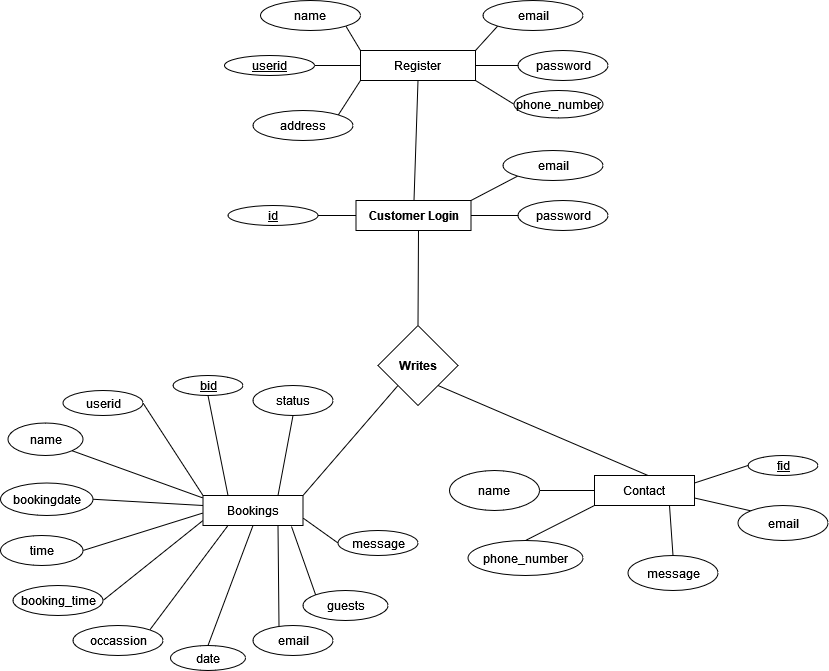

The diagram above was exported from draw.io. Its source (the exported page's mxGraphModel, read from the mxfile embedded in the PNG):
<mxGraphModel dx="1038" dy="564" grid="1" gridSize="10" guides="1" tooltips="1" connect="1" arrows="1" fold="1" page="1" pageScale="1" pageWidth="850" pageHeight="1100" math="0" shadow="0">
  <root>
    <mxCell id="0" />
    <mxCell id="1" parent="0" />
    <mxCell id="PghYTo4gBOcy5n12RwJl-1" value="&lt;b&gt;Customer Login&lt;/b&gt;" style="rounded=0;whiteSpace=wrap;html=1;" vertex="1" parent="1">
      <mxGeometry x="366.5" y="350" width="115" height="30" as="geometry" />
    </mxCell>
    <mxCell id="PghYTo4gBOcy5n12RwJl-2" value="&lt;u&gt;id&lt;/u&gt;" style="ellipse;whiteSpace=wrap;html=1;" vertex="1" parent="1">
      <mxGeometry x="238.5" y="355" width="90" height="20" as="geometry" />
    </mxCell>
    <mxCell id="PghYTo4gBOcy5n12RwJl-3" value="email" style="ellipse;whiteSpace=wrap;html=1;" vertex="1" parent="1">
      <mxGeometry x="513.5" y="300" width="100" height="30" as="geometry" />
    </mxCell>
    <mxCell id="PghYTo4gBOcy5n12RwJl-4" value="password" style="ellipse;whiteSpace=wrap;html=1;" vertex="1" parent="1">
      <mxGeometry x="528.5" y="350" width="90" height="30" as="geometry" />
    </mxCell>
    <mxCell id="PghYTo4gBOcy5n12RwJl-5" value="&lt;b&gt;Writes&lt;/b&gt;" style="rhombus;whiteSpace=wrap;html=1;" vertex="1" parent="1">
      <mxGeometry x="388.5" y="475" width="80" height="80" as="geometry" />
    </mxCell>
    <mxCell id="PghYTo4gBOcy5n12RwJl-14" value="Bookings" style="rounded=0;whiteSpace=wrap;html=1;" vertex="1" parent="1">
      <mxGeometry x="213.5" y="645" width="100" height="30" as="geometry" />
    </mxCell>
    <mxCell id="PghYTo4gBOcy5n12RwJl-15" value="name" style="ellipse;whiteSpace=wrap;html=1;" vertex="1" parent="1">
      <mxGeometry x="18.5" y="572.5" width="75" height="32.5" as="geometry" />
    </mxCell>
    <mxCell id="PghYTo4gBOcy5n12RwJl-16" value="&lt;u&gt;bid&lt;/u&gt;" style="ellipse;whiteSpace=wrap;html=1;" vertex="1" parent="1">
      <mxGeometry x="183.5" y="525" width="70" height="20" as="geometry" />
    </mxCell>
    <mxCell id="PghYTo4gBOcy5n12RwJl-17" value="userid" style="ellipse;whiteSpace=wrap;html=1;" vertex="1" parent="1">
      <mxGeometry x="73.5" y="540" width="80" height="25" as="geometry" />
    </mxCell>
    <mxCell id="PghYTo4gBOcy5n12RwJl-22" value="" style="endArrow=none;html=1;rounded=0;entryX=0;entryY=1;entryDx=0;entryDy=0;exitX=1;exitY=0;exitDx=0;exitDy=0;" edge="1" parent="1" target="PghYTo4gBOcy5n12RwJl-3" source="PghYTo4gBOcy5n12RwJl-1">
      <mxGeometry width="50" height="50" relative="1" as="geometry">
        <mxPoint x="423.5" y="280" as="sourcePoint" />
        <mxPoint x="448.5" y="440" as="targetPoint" />
      </mxGeometry>
    </mxCell>
    <mxCell id="PghYTo4gBOcy5n12RwJl-23" value="" style="endArrow=none;html=1;rounded=0;entryX=1;entryY=0.5;entryDx=0;entryDy=0;exitX=0;exitY=0.5;exitDx=0;exitDy=0;" edge="1" parent="1" source="PghYTo4gBOcy5n12RwJl-1" target="PghYTo4gBOcy5n12RwJl-2">
      <mxGeometry width="50" height="50" relative="1" as="geometry">
        <mxPoint x="398.5" y="490" as="sourcePoint" />
        <mxPoint x="448.5" y="440" as="targetPoint" />
      </mxGeometry>
    </mxCell>
    <mxCell id="PghYTo4gBOcy5n12RwJl-24" value="" style="endArrow=none;html=1;rounded=0;exitX=1;exitY=0.5;exitDx=0;exitDy=0;entryX=0;entryY=0.5;entryDx=0;entryDy=0;" edge="1" parent="1" source="PghYTo4gBOcy5n12RwJl-1" target="PghYTo4gBOcy5n12RwJl-4">
      <mxGeometry width="50" height="50" relative="1" as="geometry">
        <mxPoint x="398.5" y="490" as="sourcePoint" />
        <mxPoint x="518.5" y="370" as="targetPoint" />
      </mxGeometry>
    </mxCell>
    <mxCell id="PghYTo4gBOcy5n12RwJl-31" value="" style="endArrow=none;html=1;rounded=0;entryX=0.5;entryY=1;entryDx=0;entryDy=0;exitX=0.25;exitY=0;exitDx=0;exitDy=0;" edge="1" parent="1" source="PghYTo4gBOcy5n12RwJl-14" target="PghYTo4gBOcy5n12RwJl-16">
      <mxGeometry width="50" height="50" relative="1" as="geometry">
        <mxPoint x="238.5" y="640" as="sourcePoint" />
        <mxPoint x="413.5" y="780" as="targetPoint" />
      </mxGeometry>
    </mxCell>
    <mxCell id="PghYTo4gBOcy5n12RwJl-32" value="" style="endArrow=none;html=1;rounded=0;entryX=1;entryY=0.5;entryDx=0;entryDy=0;exitX=0;exitY=0;exitDx=0;exitDy=0;" edge="1" parent="1" source="PghYTo4gBOcy5n12RwJl-14" target="PghYTo4gBOcy5n12RwJl-17">
      <mxGeometry width="50" height="50" relative="1" as="geometry">
        <mxPoint x="213.5" y="640" as="sourcePoint" />
        <mxPoint x="413.5" y="780" as="targetPoint" />
      </mxGeometry>
    </mxCell>
    <mxCell id="PghYTo4gBOcy5n12RwJl-33" value="" style="endArrow=none;html=1;rounded=0;entryX=1;entryY=1;entryDx=0;entryDy=0;exitX=0;exitY=0.25;exitDx=0;exitDy=0;" edge="1" parent="1" target="PghYTo4gBOcy5n12RwJl-15">
      <mxGeometry width="50" height="50" relative="1" as="geometry">
        <mxPoint x="213.5" y="647.5" as="sourcePoint" />
        <mxPoint x="413.5" y="780" as="targetPoint" />
      </mxGeometry>
    </mxCell>
    <mxCell id="PghYTo4gBOcy5n12RwJl-37" value="" style="endArrow=none;html=1;rounded=0;exitX=0.5;exitY=0;exitDx=0;exitDy=0;" edge="1" parent="1" source="PghYTo4gBOcy5n12RwJl-5">
      <mxGeometry width="50" height="50" relative="1" as="geometry">
        <mxPoint x="403.5" y="575" as="sourcePoint" />
        <mxPoint x="429" y="380" as="targetPoint" />
      </mxGeometry>
    </mxCell>
    <mxCell id="PghYTo4gBOcy5n12RwJl-41" value="" style="endArrow=none;html=1;rounded=0;entryX=0;entryY=1;entryDx=0;entryDy=0;exitX=1;exitY=0;exitDx=0;exitDy=0;" edge="1" parent="1" source="PghYTo4gBOcy5n12RwJl-14" target="PghYTo4gBOcy5n12RwJl-5">
      <mxGeometry width="50" height="50" relative="1" as="geometry">
        <mxPoint x="313.5" y="640" as="sourcePoint" />
        <mxPoint x="368.5" y="480" as="targetPoint" />
      </mxGeometry>
    </mxCell>
    <mxCell id="PghYTo4gBOcy5n12RwJl-44" value="date" style="ellipse;whiteSpace=wrap;html=1;" vertex="1" parent="1">
      <mxGeometry x="181" y="795" width="75" height="25" as="geometry" />
    </mxCell>
    <mxCell id="PghYTo4gBOcy5n12RwJl-45" value="" style="endArrow=none;html=1;rounded=0;entryX=0.5;entryY=0;entryDx=0;entryDy=0;exitX=0.5;exitY=1;exitDx=0;exitDy=0;" edge="1" parent="1" source="PghYTo4gBOcy5n12RwJl-14" target="PghYTo4gBOcy5n12RwJl-44">
      <mxGeometry width="50" height="50" relative="1" as="geometry">
        <mxPoint x="263.5" y="670" as="sourcePoint" />
        <mxPoint x="453.5" y="715" as="targetPoint" />
      </mxGeometry>
    </mxCell>
    <mxCell id="PghYTo4gBOcy5n12RwJl-46" value="Contact" style="rounded=0;whiteSpace=wrap;html=1;" vertex="1" parent="1">
      <mxGeometry x="605" y="625" width="100" height="30" as="geometry" />
    </mxCell>
    <mxCell id="PghYTo4gBOcy5n12RwJl-47" value="phone_number" style="ellipse;whiteSpace=wrap;html=1;" vertex="1" parent="1">
      <mxGeometry x="478.5" y="690" width="115" height="35" as="geometry" />
    </mxCell>
    <mxCell id="PghYTo4gBOcy5n12RwJl-48" value="&lt;u&gt;fid&lt;/u&gt;" style="ellipse;whiteSpace=wrap;html=1;" vertex="1" parent="1">
      <mxGeometry x="758.5" y="605" width="70" height="20" as="geometry" />
    </mxCell>
    <mxCell id="PghYTo4gBOcy5n12RwJl-49" value="name" style="ellipse;whiteSpace=wrap;html=1;" vertex="1" parent="1">
      <mxGeometry x="460" y="620" width="90" height="40" as="geometry" />
    </mxCell>
    <mxCell id="PghYTo4gBOcy5n12RwJl-50" value="" style="endArrow=none;html=1;rounded=0;entryX=0;entryY=0.5;entryDx=0;entryDy=0;exitX=1;exitY=0.25;exitDx=0;exitDy=0;" edge="1" parent="1" source="PghYTo4gBOcy5n12RwJl-46" target="PghYTo4gBOcy5n12RwJl-48">
      <mxGeometry width="50" height="50" relative="1" as="geometry">
        <mxPoint x="708.5" y="625" as="sourcePoint" />
        <mxPoint x="868.5" y="765" as="targetPoint" />
      </mxGeometry>
    </mxCell>
    <mxCell id="PghYTo4gBOcy5n12RwJl-51" value="" style="endArrow=none;html=1;rounded=0;entryX=1;entryY=0.5;entryDx=0;entryDy=0;exitX=0;exitY=0.5;exitDx=0;exitDy=0;" edge="1" parent="1" source="PghYTo4gBOcy5n12RwJl-46" target="PghYTo4gBOcy5n12RwJl-49">
      <mxGeometry width="50" height="50" relative="1" as="geometry">
        <mxPoint x="608.5" y="640" as="sourcePoint" />
        <mxPoint x="868.5" y="765" as="targetPoint" />
      </mxGeometry>
    </mxCell>
    <mxCell id="PghYTo4gBOcy5n12RwJl-52" value="" style="endArrow=none;html=1;rounded=0;entryX=0.5;entryY=0;entryDx=0;entryDy=0;exitX=0;exitY=1;exitDx=0;exitDy=0;" edge="1" parent="1" source="PghYTo4gBOcy5n12RwJl-46" target="PghYTo4gBOcy5n12RwJl-47">
      <mxGeometry width="50" height="50" relative="1" as="geometry">
        <mxPoint x="608.5" y="655" as="sourcePoint" />
        <mxPoint x="868.5" y="765" as="targetPoint" />
      </mxGeometry>
    </mxCell>
    <mxCell id="PghYTo4gBOcy5n12RwJl-53" value="email" style="ellipse;whiteSpace=wrap;html=1;" vertex="1" parent="1">
      <mxGeometry x="748.5" y="655" width="90" height="35" as="geometry" />
    </mxCell>
    <mxCell id="PghYTo4gBOcy5n12RwJl-54" value="" style="endArrow=none;html=1;rounded=0;entryX=0;entryY=0;entryDx=0;entryDy=0;exitX=1;exitY=0.75;exitDx=0;exitDy=0;" edge="1" parent="1" source="PghYTo4gBOcy5n12RwJl-46" target="PghYTo4gBOcy5n12RwJl-53">
      <mxGeometry width="50" height="50" relative="1" as="geometry">
        <mxPoint x="708.5" y="640" as="sourcePoint" />
        <mxPoint x="908.5" y="700" as="targetPoint" />
      </mxGeometry>
    </mxCell>
    <mxCell id="PghYTo4gBOcy5n12RwJl-61" value="email" style="ellipse;whiteSpace=wrap;html=1;" vertex="1" parent="1">
      <mxGeometry x="263.5" y="775" width="80" height="30" as="geometry" />
    </mxCell>
    <mxCell id="PghYTo4gBOcy5n12RwJl-62" value="time" style="ellipse;whiteSpace=wrap;html=1;" vertex="1" parent="1">
      <mxGeometry x="11" y="685" width="82.5" height="30" as="geometry" />
    </mxCell>
    <mxCell id="PghYTo4gBOcy5n12RwJl-63" value="occassion" style="ellipse;whiteSpace=wrap;html=1;" vertex="1" parent="1">
      <mxGeometry x="83.5" y="775" width="90" height="30" as="geometry" />
    </mxCell>
    <mxCell id="PghYTo4gBOcy5n12RwJl-64" value="guests" style="ellipse;whiteSpace=wrap;html=1;" vertex="1" parent="1">
      <mxGeometry x="313.5" y="740" width="85" height="30" as="geometry" />
    </mxCell>
    <mxCell id="PghYTo4gBOcy5n12RwJl-65" value="status" style="ellipse;whiteSpace=wrap;html=1;" vertex="1" parent="1">
      <mxGeometry x="263.5" y="535" width="80" height="30" as="geometry" />
    </mxCell>
    <mxCell id="PghYTo4gBOcy5n12RwJl-66" value="message" style="ellipse;whiteSpace=wrap;html=1;" vertex="1" parent="1">
      <mxGeometry x="348.5" y="680" width="80" height="25" as="geometry" />
    </mxCell>
    <mxCell id="PghYTo4gBOcy5n12RwJl-67" value="booking_time" style="ellipse;whiteSpace=wrap;html=1;" vertex="1" parent="1">
      <mxGeometry x="23.5" y="735" width="90" height="30" as="geometry" />
    </mxCell>
    <mxCell id="PghYTo4gBOcy5n12RwJl-68" value="bookingdate" style="ellipse;whiteSpace=wrap;html=1;" vertex="1" parent="1">
      <mxGeometry x="11" y="632.5" width="92.5" height="32.5" as="geometry" />
    </mxCell>
    <mxCell id="PghYTo4gBOcy5n12RwJl-69" value="" style="endArrow=none;html=1;rounded=0;entryX=0.5;entryY=1;entryDx=0;entryDy=0;exitX=0.75;exitY=0;exitDx=0;exitDy=0;" edge="1" parent="1" source="PghYTo4gBOcy5n12RwJl-14" target="PghYTo4gBOcy5n12RwJl-65">
      <mxGeometry width="50" height="50" relative="1" as="geometry">
        <mxPoint x="288.5" y="640" as="sourcePoint" />
        <mxPoint x="453.5" y="725" as="targetPoint" />
      </mxGeometry>
    </mxCell>
    <mxCell id="PghYTo4gBOcy5n12RwJl-70" value="" style="endArrow=none;html=1;rounded=0;entryX=1;entryY=0.5;entryDx=0;entryDy=0;exitX=0;exitY=0.5;exitDx=0;exitDy=0;" edge="1" parent="1" target="PghYTo4gBOcy5n12RwJl-68">
      <mxGeometry width="50" height="50" relative="1" as="geometry">
        <mxPoint x="213.5" y="655" as="sourcePoint" />
        <mxPoint x="453.5" y="725" as="targetPoint" />
      </mxGeometry>
    </mxCell>
    <mxCell id="PghYTo4gBOcy5n12RwJl-71" value="" style="endArrow=none;html=1;rounded=0;entryX=1;entryY=0.5;entryDx=0;entryDy=0;exitX=0;exitY=0.75;exitDx=0;exitDy=0;" edge="1" parent="1" target="PghYTo4gBOcy5n12RwJl-62">
      <mxGeometry width="50" height="50" relative="1" as="geometry">
        <mxPoint x="213.5" y="662.5" as="sourcePoint" />
        <mxPoint x="453.5" y="725" as="targetPoint" />
      </mxGeometry>
    </mxCell>
    <mxCell id="PghYTo4gBOcy5n12RwJl-72" value="" style="endArrow=none;html=1;rounded=0;entryX=1;entryY=0.5;entryDx=0;entryDy=0;exitX=0;exitY=1;exitDx=0;exitDy=0;" edge="1" parent="1" target="PghYTo4gBOcy5n12RwJl-67">
      <mxGeometry width="50" height="50" relative="1" as="geometry">
        <mxPoint x="213.5" y="670" as="sourcePoint" />
        <mxPoint x="453.5" y="725" as="targetPoint" />
      </mxGeometry>
    </mxCell>
    <mxCell id="PghYTo4gBOcy5n12RwJl-73" value="" style="endArrow=none;html=1;rounded=0;entryX=1;entryY=0;entryDx=0;entryDy=0;exitX=0.25;exitY=1;exitDx=0;exitDy=0;" edge="1" parent="1" source="PghYTo4gBOcy5n12RwJl-14" target="PghYTo4gBOcy5n12RwJl-63">
      <mxGeometry width="50" height="50" relative="1" as="geometry">
        <mxPoint x="238.5" y="670" as="sourcePoint" />
        <mxPoint x="453.5" y="725" as="targetPoint" />
      </mxGeometry>
    </mxCell>
    <mxCell id="PghYTo4gBOcy5n12RwJl-74" value="" style="endArrow=none;html=1;rounded=0;entryX=0.325;entryY=0.033;entryDx=0;entryDy=0;entryPerimeter=0;exitX=0.75;exitY=1;exitDx=0;exitDy=0;" edge="1" parent="1" source="PghYTo4gBOcy5n12RwJl-14" target="PghYTo4gBOcy5n12RwJl-61">
      <mxGeometry width="50" height="50" relative="1" as="geometry">
        <mxPoint x="288.5" y="670" as="sourcePoint" />
        <mxPoint x="453.5" y="725" as="targetPoint" />
      </mxGeometry>
    </mxCell>
    <mxCell id="PghYTo4gBOcy5n12RwJl-75" value="" style="endArrow=none;html=1;rounded=0;entryX=0;entryY=0;entryDx=0;entryDy=0;exitX=0.885;exitY=1.033;exitDx=0;exitDy=0;exitPerimeter=0;" edge="1" parent="1" source="PghYTo4gBOcy5n12RwJl-14" target="PghYTo4gBOcy5n12RwJl-64">
      <mxGeometry width="50" height="50" relative="1" as="geometry">
        <mxPoint x="302" y="670" as="sourcePoint" />
        <mxPoint x="453.5" y="725" as="targetPoint" />
      </mxGeometry>
    </mxCell>
    <mxCell id="PghYTo4gBOcy5n12RwJl-76" value="" style="endArrow=none;html=1;rounded=0;entryX=1;entryY=0.75;entryDx=0;entryDy=0;exitX=0;exitY=0.5;exitDx=0;exitDy=0;" edge="1" parent="1" source="PghYTo4gBOcy5n12RwJl-66" target="PghYTo4gBOcy5n12RwJl-14">
      <mxGeometry width="50" height="50" relative="1" as="geometry">
        <mxPoint x="403.5" y="775" as="sourcePoint" />
        <mxPoint x="313.5" y="670" as="targetPoint" />
      </mxGeometry>
    </mxCell>
    <mxCell id="PghYTo4gBOcy5n12RwJl-81" value="message" style="ellipse;whiteSpace=wrap;html=1;" vertex="1" parent="1">
      <mxGeometry x="638.5" y="705" width="90" height="35" as="geometry" />
    </mxCell>
    <mxCell id="PghYTo4gBOcy5n12RwJl-82" value="" style="endArrow=none;html=1;rounded=0;entryX=0.5;entryY=0;entryDx=0;entryDy=0;exitX=0.75;exitY=1;exitDx=0;exitDy=0;" edge="1" parent="1" source="PghYTo4gBOcy5n12RwJl-46" target="PghYTo4gBOcy5n12RwJl-81">
      <mxGeometry width="50" height="50" relative="1" as="geometry">
        <mxPoint x="683.5" y="655" as="sourcePoint" />
        <mxPoint x="558.5" y="635" as="targetPoint" />
      </mxGeometry>
    </mxCell>
    <mxCell id="PghYTo4gBOcy5n12RwJl-86" value="" style="endArrow=none;html=1;rounded=0;entryX=0.5;entryY=0;entryDx=0;entryDy=0;exitX=1;exitY=1;exitDx=0;exitDy=0;" edge="1" parent="1" source="PghYTo4gBOcy5n12RwJl-5">
      <mxGeometry width="50" height="50" relative="1" as="geometry">
        <mxPoint x="583.5" y="415" as="sourcePoint" />
        <mxPoint x="658.5" y="625" as="targetPoint" />
      </mxGeometry>
    </mxCell>
    <mxCell id="PghYTo4gBOcy5n12RwJl-87" value="Register" style="rounded=0;whiteSpace=wrap;html=1;" vertex="1" parent="1">
      <mxGeometry x="371" y="200" width="115" height="30" as="geometry" />
    </mxCell>
    <mxCell id="PghYTo4gBOcy5n12RwJl-88" value="&lt;u&gt;userid&lt;/u&gt;" style="ellipse;whiteSpace=wrap;html=1;" vertex="1" parent="1">
      <mxGeometry x="235" y="205" width="90" height="20" as="geometry" />
    </mxCell>
    <mxCell id="PghYTo4gBOcy5n12RwJl-89" value="email" style="ellipse;whiteSpace=wrap;html=1;" vertex="1" parent="1">
      <mxGeometry x="493.5" y="150" width="100" height="30" as="geometry" />
    </mxCell>
    <mxCell id="PghYTo4gBOcy5n12RwJl-90" value="password" style="ellipse;whiteSpace=wrap;html=1;" vertex="1" parent="1">
      <mxGeometry x="528.5" y="200" width="90" height="30" as="geometry" />
    </mxCell>
    <mxCell id="PghYTo4gBOcy5n12RwJl-91" value="" style="endArrow=none;html=1;rounded=0;entryX=0;entryY=1;entryDx=0;entryDy=0;exitX=1;exitY=0;exitDx=0;exitDy=0;" edge="1" parent="1" source="PghYTo4gBOcy5n12RwJl-87" target="PghYTo4gBOcy5n12RwJl-89">
      <mxGeometry width="50" height="50" relative="1" as="geometry">
        <mxPoint x="425" y="-10" as="sourcePoint" />
        <mxPoint x="450" y="150" as="targetPoint" />
      </mxGeometry>
    </mxCell>
    <mxCell id="PghYTo4gBOcy5n12RwJl-92" value="" style="endArrow=none;html=1;rounded=0;entryX=1;entryY=0.5;entryDx=0;entryDy=0;exitX=0;exitY=0.5;exitDx=0;exitDy=0;" edge="1" parent="1" source="PghYTo4gBOcy5n12RwJl-87" target="PghYTo4gBOcy5n12RwJl-88">
      <mxGeometry width="50" height="50" relative="1" as="geometry">
        <mxPoint x="400" y="200" as="sourcePoint" />
        <mxPoint x="450" y="150" as="targetPoint" />
      </mxGeometry>
    </mxCell>
    <mxCell id="PghYTo4gBOcy5n12RwJl-93" value="" style="endArrow=none;html=1;rounded=0;exitX=1;exitY=0.5;exitDx=0;exitDy=0;entryX=0;entryY=0.5;entryDx=0;entryDy=0;" edge="1" parent="1" source="PghYTo4gBOcy5n12RwJl-87" target="PghYTo4gBOcy5n12RwJl-90">
      <mxGeometry width="50" height="50" relative="1" as="geometry">
        <mxPoint x="400" y="200" as="sourcePoint" />
        <mxPoint x="520" y="80" as="targetPoint" />
      </mxGeometry>
    </mxCell>
    <mxCell id="PghYTo4gBOcy5n12RwJl-94" value="" style="endArrow=none;html=1;rounded=0;entryX=0.5;entryY=1;entryDx=0;entryDy=0;" edge="1" parent="1" target="PghYTo4gBOcy5n12RwJl-87" source="PghYTo4gBOcy5n12RwJl-1">
      <mxGeometry width="50" height="50" relative="1" as="geometry">
        <mxPoint x="425" y="120" as="sourcePoint" />
        <mxPoint x="450" y="170" as="targetPoint" />
      </mxGeometry>
    </mxCell>
    <mxCell id="PghYTo4gBOcy5n12RwJl-95" value="name" style="ellipse;whiteSpace=wrap;html=1;" vertex="1" parent="1">
      <mxGeometry x="271" y="150" width="100" height="30" as="geometry" />
    </mxCell>
    <mxCell id="PghYTo4gBOcy5n12RwJl-96" value="phone_number" style="ellipse;whiteSpace=wrap;html=1;" vertex="1" parent="1">
      <mxGeometry x="524.5" y="240" width="89" height="27.5" as="geometry" />
    </mxCell>
    <mxCell id="PghYTo4gBOcy5n12RwJl-97" value="address" style="ellipse;whiteSpace=wrap;html=1;" vertex="1" parent="1">
      <mxGeometry x="263.5" y="260" width="100" height="30" as="geometry" />
    </mxCell>
    <mxCell id="PghYTo4gBOcy5n12RwJl-105" value="" style="endArrow=none;html=1;rounded=0;entryX=1;entryY=1;entryDx=0;entryDy=0;exitX=0;exitY=0;exitDx=0;exitDy=0;" edge="1" parent="1" source="PghYTo4gBOcy5n12RwJl-87" target="PghYTo4gBOcy5n12RwJl-95">
      <mxGeometry width="50" height="50" relative="1" as="geometry">
        <mxPoint x="370" y="200" as="sourcePoint" />
        <mxPoint x="450" y="180" as="targetPoint" />
      </mxGeometry>
    </mxCell>
    <mxCell id="PghYTo4gBOcy5n12RwJl-106" value="" style="endArrow=none;html=1;rounded=0;entryX=0;entryY=0.5;entryDx=0;entryDy=0;exitX=1;exitY=1;exitDx=0;exitDy=0;" edge="1" parent="1" source="PghYTo4gBOcy5n12RwJl-87" target="PghYTo4gBOcy5n12RwJl-96">
      <mxGeometry width="50" height="50" relative="1" as="geometry">
        <mxPoint x="400" y="230" as="sourcePoint" />
        <mxPoint x="450" y="180" as="targetPoint" />
      </mxGeometry>
    </mxCell>
    <mxCell id="PghYTo4gBOcy5n12RwJl-107" value="" style="endArrow=none;html=1;rounded=0;entryX=1;entryY=0;entryDx=0;entryDy=0;exitX=0;exitY=1;exitDx=0;exitDy=0;" edge="1" parent="1" source="PghYTo4gBOcy5n12RwJl-87" target="PghYTo4gBOcy5n12RwJl-97">
      <mxGeometry width="50" height="50" relative="1" as="geometry">
        <mxPoint x="400" y="230" as="sourcePoint" />
        <mxPoint x="450" y="180" as="targetPoint" />
      </mxGeometry>
    </mxCell>
  </root>
</mxGraphModel>